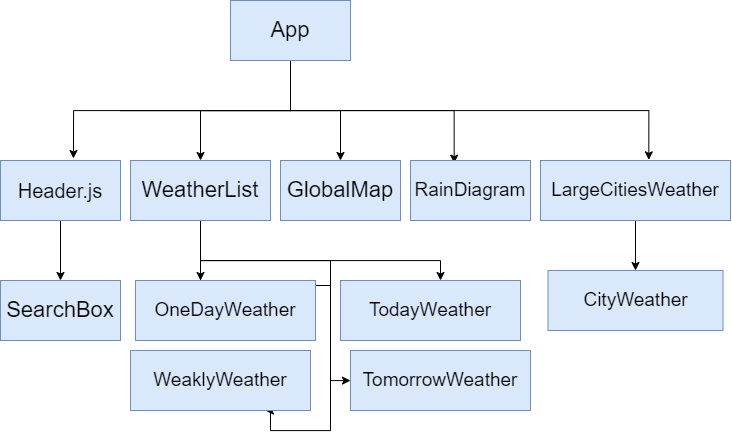

The diagram above was exported from draw.io. Its source (the exported page's mxGraphModel, read from the mxfile embedded in the PNG):
<mxGraphModel dx="858" dy="1315" grid="1" gridSize="10" guides="1" tooltips="1" connect="1" arrows="1" fold="1" page="1" pageScale="1" pageWidth="1100" pageHeight="850" background="#FFFFFF" math="0" shadow="0">
  <root>
    <mxCell id="0" />
    <mxCell id="1" parent="0" />
    <mxCell id="DIZxN_POipwC4eNKD0FI-10" style="edgeStyle=orthogonalEdgeStyle;rounded=0;orthogonalLoop=1;jettySize=auto;html=1;fontSize=20;" edge="1" parent="1" source="DIZxN_POipwC4eNKD0FI-1" target="DIZxN_POipwC4eNKD0FI-9">
      <mxGeometry relative="1" as="geometry" />
    </mxCell>
    <mxCell id="DIZxN_POipwC4eNKD0FI-1" value="&lt;font style=&quot;font-size: 20px;&quot;&gt;Header.js&lt;/font&gt;" style="rounded=0;whiteSpace=wrap;html=1;fillColor=#dae8fc;strokeColor=#6c8ebf;" vertex="1" parent="1">
      <mxGeometry x="200" y="170" width="120" height="60" as="geometry" />
    </mxCell>
    <mxCell id="DIZxN_POipwC4eNKD0FI-3" style="edgeStyle=orthogonalEdgeStyle;rounded=0;orthogonalLoop=1;jettySize=auto;html=1;entryX=0.608;entryY=-0.033;entryDx=0;entryDy=0;entryPerimeter=0;fontSize=20;" edge="1" parent="1" source="DIZxN_POipwC4eNKD0FI-2" target="DIZxN_POipwC4eNKD0FI-1">
      <mxGeometry relative="1" as="geometry">
        <Array as="points">
          <mxPoint x="490" y="120" />
          <mxPoint x="273" y="120" />
        </Array>
      </mxGeometry>
    </mxCell>
    <mxCell id="DIZxN_POipwC4eNKD0FI-5" style="edgeStyle=orthogonalEdgeStyle;rounded=0;orthogonalLoop=1;jettySize=auto;html=1;entryX=0.5;entryY=0;entryDx=0;entryDy=0;fontSize=20;" edge="1" parent="1" source="DIZxN_POipwC4eNKD0FI-2" target="DIZxN_POipwC4eNKD0FI-4">
      <mxGeometry relative="1" as="geometry" />
    </mxCell>
    <mxCell id="DIZxN_POipwC4eNKD0FI-7" style="edgeStyle=orthogonalEdgeStyle;rounded=0;orthogonalLoop=1;jettySize=auto;html=1;entryX=0.5;entryY=0;entryDx=0;entryDy=0;fontSize=20;" edge="1" parent="1" source="DIZxN_POipwC4eNKD0FI-2" target="DIZxN_POipwC4eNKD0FI-6">
      <mxGeometry relative="1" as="geometry">
        <Array as="points">
          <mxPoint x="320" y="120" />
          <mxPoint x="590" y="120" />
        </Array>
      </mxGeometry>
    </mxCell>
    <mxCell id="DIZxN_POipwC4eNKD0FI-12" style="edgeStyle=orthogonalEdgeStyle;rounded=0;orthogonalLoop=1;jettySize=auto;html=1;entryX=0.364;entryY=0.044;entryDx=0;entryDy=0;entryPerimeter=0;fontSize=19;" edge="1" parent="1" source="DIZxN_POipwC4eNKD0FI-2" target="DIZxN_POipwC4eNKD0FI-11">
      <mxGeometry relative="1" as="geometry">
        <Array as="points">
          <mxPoint x="490" y="120" />
          <mxPoint x="654" y="120" />
        </Array>
      </mxGeometry>
    </mxCell>
    <mxCell id="DIZxN_POipwC4eNKD0FI-14" style="edgeStyle=orthogonalEdgeStyle;rounded=0;orthogonalLoop=1;jettySize=auto;html=1;entryX=0.57;entryY=-0.011;entryDx=0;entryDy=0;entryPerimeter=0;fontSize=19;" edge="1" parent="1" source="DIZxN_POipwC4eNKD0FI-2" target="DIZxN_POipwC4eNKD0FI-13">
      <mxGeometry relative="1" as="geometry">
        <Array as="points">
          <mxPoint x="490" y="120" />
          <mxPoint x="848" y="120" />
        </Array>
      </mxGeometry>
    </mxCell>
    <mxCell id="DIZxN_POipwC4eNKD0FI-2" value="&lt;font style=&quot;font-size: 22px;&quot;&gt;App&lt;/font&gt;" style="rounded=0;whiteSpace=wrap;html=1;fillColor=#dae8fc;strokeColor=#6c8ebf;" vertex="1" parent="1">
      <mxGeometry x="430" y="10" width="120" height="60" as="geometry" />
    </mxCell>
    <mxCell id="DIZxN_POipwC4eNKD0FI-18" value="" style="edgeStyle=orthogonalEdgeStyle;rounded=0;orthogonalLoop=1;jettySize=auto;html=1;fontSize=19;" edge="1" parent="1" source="DIZxN_POipwC4eNKD0FI-4" target="DIZxN_POipwC4eNKD0FI-15">
      <mxGeometry relative="1" as="geometry">
        <Array as="points">
          <mxPoint x="400" y="270" />
          <mxPoint x="400" y="270" />
        </Array>
      </mxGeometry>
    </mxCell>
    <mxCell id="DIZxN_POipwC4eNKD0FI-22" style="edgeStyle=orthogonalEdgeStyle;rounded=0;orthogonalLoop=1;jettySize=auto;html=1;fontSize=19;" edge="1" parent="1" source="DIZxN_POipwC4eNKD0FI-4" target="DIZxN_POipwC4eNKD0FI-19">
      <mxGeometry relative="1" as="geometry">
        <Array as="points">
          <mxPoint x="400" y="270" />
          <mxPoint x="640" y="270" />
        </Array>
      </mxGeometry>
    </mxCell>
    <mxCell id="DIZxN_POipwC4eNKD0FI-23" style="edgeStyle=orthogonalEdgeStyle;rounded=0;orthogonalLoop=1;jettySize=auto;html=1;fontSize=19;" edge="1" parent="1" source="DIZxN_POipwC4eNKD0FI-4" target="DIZxN_POipwC4eNKD0FI-20">
      <mxGeometry relative="1" as="geometry">
        <Array as="points">
          <mxPoint x="400" y="270" />
          <mxPoint x="530" y="270" />
          <mxPoint x="530" y="390" />
        </Array>
      </mxGeometry>
    </mxCell>
    <mxCell id="DIZxN_POipwC4eNKD0FI-25" style="edgeStyle=orthogonalEdgeStyle;rounded=0;orthogonalLoop=1;jettySize=auto;html=1;entryX=0.75;entryY=1;entryDx=0;entryDy=0;fontSize=19;" edge="1" parent="1" source="DIZxN_POipwC4eNKD0FI-4" target="DIZxN_POipwC4eNKD0FI-21">
      <mxGeometry relative="1" as="geometry">
        <Array as="points">
          <mxPoint x="400" y="295" />
          <mxPoint x="530" y="295" />
          <mxPoint x="530" y="440" />
          <mxPoint x="470" y="440" />
        </Array>
      </mxGeometry>
    </mxCell>
    <mxCell id="DIZxN_POipwC4eNKD0FI-4" value="&lt;font style=&quot;font-size: 22px;&quot;&gt;WeatherList&lt;/font&gt;" style="rounded=0;whiteSpace=wrap;html=1;fillColor=#dae8fc;strokeColor=#6c8ebf;" vertex="1" parent="1">
      <mxGeometry x="330" y="170" width="140" height="60" as="geometry" />
    </mxCell>
    <mxCell id="DIZxN_POipwC4eNKD0FI-6" value="&lt;font style=&quot;font-size: 22px;&quot;&gt;GlobalMap&lt;/font&gt;" style="rounded=0;whiteSpace=wrap;html=1;fillColor=#dae8fc;strokeColor=#6c8ebf;" vertex="1" parent="1">
      <mxGeometry x="480" y="170" width="120" height="60" as="geometry" />
    </mxCell>
    <mxCell id="DIZxN_POipwC4eNKD0FI-9" value="&lt;font style=&quot;font-size: 22px;&quot;&gt;SearchBox&lt;/font&gt;" style="rounded=0;whiteSpace=wrap;html=1;fillColor=#dae8fc;strokeColor=#6c8ebf;" vertex="1" parent="1">
      <mxGeometry x="200" y="290" width="120" height="60" as="geometry" />
    </mxCell>
    <mxCell id="DIZxN_POipwC4eNKD0FI-11" value="&lt;font style=&quot;font-size: 19px;&quot;&gt;RainDiagram&lt;/font&gt;" style="rounded=0;whiteSpace=wrap;html=1;fillColor=#dae8fc;strokeColor=#6c8ebf;" vertex="1" parent="1">
      <mxGeometry x="610" y="170" width="120" height="60" as="geometry" />
    </mxCell>
    <mxCell id="DIZxN_POipwC4eNKD0FI-29" value="" style="edgeStyle=orthogonalEdgeStyle;rounded=0;orthogonalLoop=1;jettySize=auto;html=1;fontSize=19;" edge="1" parent="1" source="DIZxN_POipwC4eNKD0FI-13" target="DIZxN_POipwC4eNKD0FI-28">
      <mxGeometry relative="1" as="geometry" />
    </mxCell>
    <mxCell id="DIZxN_POipwC4eNKD0FI-13" value="&lt;font style=&quot;font-size: 19px;&quot;&gt;LargeCitiesWeather&lt;/font&gt;" style="rounded=0;whiteSpace=wrap;html=1;fillColor=#dae8fc;strokeColor=#6c8ebf;" vertex="1" parent="1">
      <mxGeometry x="740" y="170" width="190" height="60" as="geometry" />
    </mxCell>
    <mxCell id="DIZxN_POipwC4eNKD0FI-15" value="OneDayWeather" style="whiteSpace=wrap;html=1;fillColor=#dae8fc;strokeColor=#6c8ebf;rounded=0;fontSize=19;" vertex="1" parent="1">
      <mxGeometry x="335" y="290" width="180" height="60" as="geometry" />
    </mxCell>
    <mxCell id="DIZxN_POipwC4eNKD0FI-19" value="TodayWeather" style="whiteSpace=wrap;html=1;fillColor=#dae8fc;strokeColor=#6c8ebf;rounded=0;fontSize=19;" vertex="1" parent="1">
      <mxGeometry x="540" y="290" width="180" height="60" as="geometry" />
    </mxCell>
    <mxCell id="DIZxN_POipwC4eNKD0FI-20" value="TomorrowWeather" style="whiteSpace=wrap;html=1;fillColor=#dae8fc;strokeColor=#6c8ebf;rounded=0;fontSize=19;" vertex="1" parent="1">
      <mxGeometry x="550" y="360" width="180" height="60" as="geometry" />
    </mxCell>
    <mxCell id="DIZxN_POipwC4eNKD0FI-21" value="WeaklyWeather" style="whiteSpace=wrap;html=1;fillColor=#dae8fc;strokeColor=#6c8ebf;rounded=0;fontSize=19;" vertex="1" parent="1">
      <mxGeometry x="330" y="360" width="180" height="60" as="geometry" />
    </mxCell>
    <mxCell id="DIZxN_POipwC4eNKD0FI-28" value="CityWeather" style="whiteSpace=wrap;html=1;fillColor=#dae8fc;strokeColor=#6c8ebf;rounded=0;fontSize=19;" vertex="1" parent="1">
      <mxGeometry x="747.5" y="280" width="175" height="60" as="geometry" />
    </mxCell>
  </root>
</mxGraphModel>